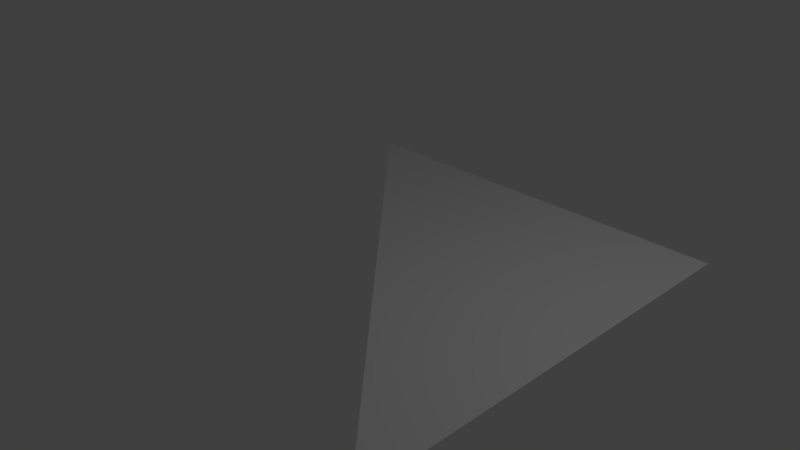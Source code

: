 # Source: triangle.blend  (saved by Blender 2.72.0; exported with 4.5.12 LTS)
import bpy
from mathutils import Matrix  # noqa: F401  (used for matrix-valued properties, if any)

bpy.ops.wm.read_factory_settings(use_empty=True)
scene = bpy.context.scene
scene.name = 'Scene'

# ---- collections
col_collection_1 = bpy.data.collections.new('Collection 1'); scene.collection.children.link(col_collection_1)

# ---- world
world_world = bpy.data.worlds.new('World'); scene.world = world_world
world_world.color = (0.05088, 0.05088, 0.05088)
world_world.use_sun_shadow = False
world_world.sun_shadow_jitter_overblur = 0.0
world_world.cycles.sampling_method = 'MANUAL'
world_world.cycles.sample_map_resolution = 256

# ---- cameras
cam_camera = bpy.data.cameras.new('Camera')
cam_camera.clip_end = 100.0
cam_camera.lens = 35.0
cam_camera.sensor_width = 32.0
cam_camera.sensor_height = 18.0
cam_camera.ortho_scale = 7.314
cam_camera.dof.focus_distance = 0.0
cam_camera.dof.aperture_fstop = 128.0

# ---- lights
light_lamp = bpy.data.lights.new('Lamp', 'POINT')
light_lamp.transmission_factor = 0.0
light_lamp.cutoff_distance = 30.0
light_lamp.energy = 100.0
light_lamp.shadow_buffer_clip_start = 1.001
light_lamp.shadow_soft_size = 0.1
light_lamp.shadow_maximum_resolution = 0.006
light_lamp.use_absolute_resolution = True
light_lamp.cycles.use_multiple_importance_sampling = False

# ---- meshes
me_plane = bpy.data.meshes.new('Plane')
me_plane.from_pydata([(0.003794, -0.0497, 0.1325), (0.003794, 0.05166, -0.1315), (0.003794, 0.133, 0.05118)], [], [(1, 2, 0)])
_uv = me_plane.uv_layers.new(name='UVMap')
_uv.uv.foreach_set('vector', [0.0, 0.0, 1.0, 0.0, 1.0, 1.0])
me_plane.use_remesh_preserve_volume = False
me_plane.use_remesh_preserve_attributes = False
me_plane.use_mirror_vertex_groups = False
me_plane.update()

# ---- objects
ob_plane = bpy.data.objects.new('Plane', me_plane)
ob_lamp = bpy.data.objects.new('Lamp', light_lamp)
ob_camera = bpy.data.objects.new('Camera', cam_camera)

# ---- transforms, parenting, visibility, modifiers, constraints
ob_plane.location = (0.0, 0.0, 0.0)
ob_plane.rotation_euler = (1.99, 1.571, 1.571)
ob_plane.scale = (30.0, 30.0, 30.0)
ob_plane.lineart.crease_threshold = 0.0
ob_lamp.location = (4.076, 1.005, 5.904)
ob_lamp.rotation_euler = (0.6503, 0.05522, 1.866)
ob_lamp.lock_rotations_4d = False
ob_lamp.empty_display_type = 'ARROWS'
ob_lamp.color = (0.0, 0.0, 0.0, 0.0)
ob_lamp.lineart.crease_threshold = 0.0
ob_camera.location = (7.481, -6.508, 5.344)
ob_camera.rotation_euler = (1.109, 0.01082, 0.8149)
ob_camera.lock_rotations_4d = False
ob_camera.empty_display_type = 'ARROWS'
ob_camera.color = (0.0, 0.0, 0.0, 0.0)
ob_camera.display_type = 'WIRE'
ob_camera.lineart.crease_threshold = 0.0

# ---- collection membership
col_collection_1.objects.link(ob_plane)
col_collection_1.objects.link(ob_lamp)
col_collection_1.objects.link(ob_camera)

# ---- scene / render settings (as saved in the file)
scene.camera = ob_camera
scene.frame_start = 1; scene.frame_end = 250; scene.frame_set(1)
scene.render.engine = 'BLENDER_EEVEE_NEXT'
scene.render.resolution_percentage = 50
scene.render.dither_intensity = 0.0
scene.cycles.use_denoising = False
scene.cycles.samples = 10
scene.cycles.sampling_pattern = 'TABULATED_SOBOL'
scene.cycles.light_sampling_threshold = 0.0
scene.cycles.use_adaptive_sampling = False
scene.cycles.use_light_tree = False
scene.cycles.blur_glossy = 0.0
scene.cycles.pixel_filter_type = 'GAUSSIAN'
scene.cycles.sample_clamp_indirect = 0.0
scene.view_settings.view_transform = 'Standard'
bpy.context.view_layer.update()
